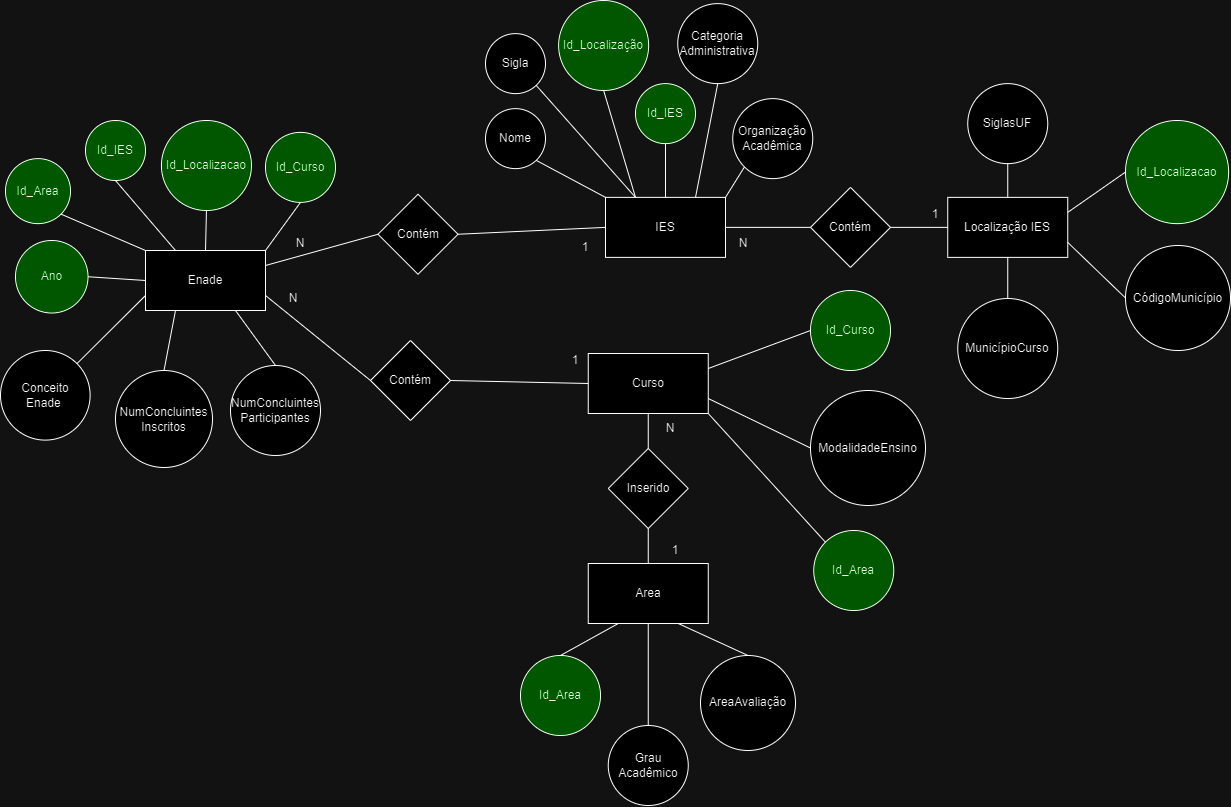

The diagram above was exported from draw.io. Its source (the exported page's mxGraphModel, read from the mxfile embedded in the PNG):
<mxGraphModel dx="2087" dy="-7364" grid="1" gridSize="10" guides="1" tooltips="1" connect="1" arrows="1" fold="1" page="1" pageScale="1" pageWidth="827" pageHeight="1169" math="0" shadow="0">
  <root>
    <mxCell id="0" />
    <mxCell id="1" parent="0" />
    <mxCell id="lqjOKPlTuorjF-FUcYLL-1" value="Enade" style="rounded=0;whiteSpace=wrap;html=1;" vertex="1" parent="1">
      <mxGeometry x="440" y="8720" width="120" height="60" as="geometry" />
    </mxCell>
    <mxCell id="lqjOKPlTuorjF-FUcYLL-2" value="Ano" style="ellipse;whiteSpace=wrap;html=1;aspect=fixed;fillColor=#66FF66;" vertex="1" parent="1">
      <mxGeometry x="310" y="8710" width="72.5" height="72.5" as="geometry" />
    </mxCell>
    <mxCell id="lqjOKPlTuorjF-FUcYLL-3" value="Grau Acadêmico" style="ellipse;whiteSpace=wrap;html=1;aspect=fixed;" vertex="1" parent="1">
      <mxGeometry x="902.75" y="9195" width="80" height="80" as="geometry" />
    </mxCell>
    <mxCell id="lqjOKPlTuorjF-FUcYLL-4" value="NumConcluintes Inscritos" style="ellipse;whiteSpace=wrap;html=1;aspect=fixed;" vertex="1" parent="1">
      <mxGeometry x="410" y="8840" width="97" height="97" as="geometry" />
    </mxCell>
    <mxCell id="lqjOKPlTuorjF-FUcYLL-5" value="NumConcluintes Participantes" style="ellipse;whiteSpace=wrap;html=1;aspect=fixed;" vertex="1" parent="1">
      <mxGeometry x="525" y="8835" width="90" height="90" as="geometry" />
    </mxCell>
    <mxCell id="lqjOKPlTuorjF-FUcYLL-6" value="Conceito Enade&amp;nbsp;" style="ellipse;whiteSpace=wrap;html=1;aspect=fixed;" vertex="1" parent="1">
      <mxGeometry x="295" y="8820" width="89.6" height="89.6" as="geometry" />
    </mxCell>
    <mxCell id="lqjOKPlTuorjF-FUcYLL-7" value="Id_Area" style="ellipse;whiteSpace=wrap;html=1;aspect=fixed;fillColor=#66FF66;" vertex="1" parent="1">
      <mxGeometry x="300" y="8628.13" width="65" height="65" as="geometry" />
    </mxCell>
    <mxCell id="lqjOKPlTuorjF-FUcYLL-8" value="Id_IES" style="ellipse;whiteSpace=wrap;html=1;aspect=fixed;fillColor=#66FF66;" vertex="1" parent="1">
      <mxGeometry x="380" y="8590" width="60" height="60" as="geometry" />
    </mxCell>
    <mxCell id="lqjOKPlTuorjF-FUcYLL-9" value="Id_Localizacao" style="ellipse;whiteSpace=wrap;html=1;aspect=fixed;fillColor=#66FF66;" vertex="1" parent="1">
      <mxGeometry x="455.94" y="8590" width="90" height="90" as="geometry" />
    </mxCell>
    <mxCell id="lqjOKPlTuorjF-FUcYLL-10" value="Id_Curso" style="ellipse;whiteSpace=wrap;html=1;aspect=fixed;fillColor=#66FF66;" vertex="1" parent="1">
      <mxGeometry x="560" y="8601.88" width="70" height="70" as="geometry" />
    </mxCell>
    <mxCell id="lqjOKPlTuorjF-FUcYLL-11" value="" style="endArrow=none;html=1;rounded=0;entryX=0.5;entryY=0;entryDx=0;entryDy=0;exitX=0.5;exitY=1;exitDx=0;exitDy=0;" edge="1" parent="1" source="lqjOKPlTuorjF-FUcYLL-9" target="lqjOKPlTuorjF-FUcYLL-1">
      <mxGeometry width="50" height="50" relative="1" as="geometry">
        <mxPoint x="210" y="8960" as="sourcePoint" />
        <mxPoint x="260" y="8910" as="targetPoint" />
      </mxGeometry>
    </mxCell>
    <mxCell id="lqjOKPlTuorjF-FUcYLL-12" value="" style="endArrow=none;html=1;rounded=0;entryX=0;entryY=0.75;entryDx=0;entryDy=0;exitX=1;exitY=0;exitDx=0;exitDy=0;" edge="1" parent="1" source="lqjOKPlTuorjF-FUcYLL-6" target="lqjOKPlTuorjF-FUcYLL-1">
      <mxGeometry width="50" height="50" relative="1" as="geometry">
        <mxPoint x="180" y="8765" as="sourcePoint" />
        <mxPoint x="260" y="8910" as="targetPoint" />
      </mxGeometry>
    </mxCell>
    <mxCell id="lqjOKPlTuorjF-FUcYLL-13" value="" style="endArrow=none;html=1;rounded=0;entryX=0;entryY=0.5;entryDx=0;entryDy=0;exitX=1;exitY=0.5;exitDx=0;exitDy=0;" edge="1" parent="1" source="lqjOKPlTuorjF-FUcYLL-2" target="lqjOKPlTuorjF-FUcYLL-1">
      <mxGeometry width="50" height="50" relative="1" as="geometry">
        <mxPoint x="210" y="8960" as="sourcePoint" />
        <mxPoint x="260" y="8910" as="targetPoint" />
      </mxGeometry>
    </mxCell>
    <mxCell id="lqjOKPlTuorjF-FUcYLL-14" value="" style="endArrow=none;html=1;rounded=0;entryX=0.5;entryY=1;entryDx=0;entryDy=0;exitX=0.5;exitY=0;exitDx=0;exitDy=0;" edge="1" parent="1" source="lqjOKPlTuorjF-FUcYLL-3" target="lqjOKPlTuorjF-FUcYLL-44">
      <mxGeometry width="50" height="50" relative="1" as="geometry">
        <mxPoint x="215" y="8865" as="sourcePoint" />
        <mxPoint x="265" y="8815" as="targetPoint" />
      </mxGeometry>
    </mxCell>
    <mxCell id="lqjOKPlTuorjF-FUcYLL-15" value="" style="endArrow=none;html=1;rounded=0;entryX=0;entryY=0;entryDx=0;entryDy=0;exitX=1;exitY=1;exitDx=0;exitDy=0;" edge="1" parent="1" source="lqjOKPlTuorjF-FUcYLL-7" target="lqjOKPlTuorjF-FUcYLL-1">
      <mxGeometry width="50" height="50" relative="1" as="geometry">
        <mxPoint x="210" y="8960" as="sourcePoint" />
        <mxPoint x="260" y="8910" as="targetPoint" />
      </mxGeometry>
    </mxCell>
    <mxCell id="lqjOKPlTuorjF-FUcYLL-16" value="" style="endArrow=none;html=1;rounded=0;entryX=0.25;entryY=0;entryDx=0;entryDy=0;exitX=0.5;exitY=1;exitDx=0;exitDy=0;" edge="1" parent="1" source="lqjOKPlTuorjF-FUcYLL-8" target="lqjOKPlTuorjF-FUcYLL-1">
      <mxGeometry width="50" height="50" relative="1" as="geometry">
        <mxPoint x="210" y="8960" as="sourcePoint" />
        <mxPoint x="260" y="8910" as="targetPoint" />
      </mxGeometry>
    </mxCell>
    <mxCell id="lqjOKPlTuorjF-FUcYLL-17" value="" style="endArrow=none;html=1;rounded=0;entryX=0.25;entryY=1;entryDx=0;entryDy=0;exitX=0.5;exitY=0;exitDx=0;exitDy=0;" edge="1" parent="1" source="lqjOKPlTuorjF-FUcYLL-4" target="lqjOKPlTuorjF-FUcYLL-1">
      <mxGeometry width="50" height="50" relative="1" as="geometry">
        <mxPoint x="210" y="8960" as="sourcePoint" />
        <mxPoint x="260" y="8910" as="targetPoint" />
      </mxGeometry>
    </mxCell>
    <mxCell id="lqjOKPlTuorjF-FUcYLL-18" value="" style="endArrow=none;html=1;rounded=0;entryX=0.75;entryY=1;entryDx=0;entryDy=0;exitX=0.5;exitY=0;exitDx=0;exitDy=0;" edge="1" parent="1" source="lqjOKPlTuorjF-FUcYLL-5" target="lqjOKPlTuorjF-FUcYLL-1">
      <mxGeometry width="50" height="50" relative="1" as="geometry">
        <mxPoint x="210" y="8960" as="sourcePoint" />
        <mxPoint x="260" y="8910" as="targetPoint" />
      </mxGeometry>
    </mxCell>
    <mxCell id="lqjOKPlTuorjF-FUcYLL-19" value="" style="endArrow=none;html=1;rounded=0;entryX=1;entryY=0;entryDx=0;entryDy=0;exitX=0.5;exitY=1;exitDx=0;exitDy=0;" edge="1" parent="1" source="lqjOKPlTuorjF-FUcYLL-10" target="lqjOKPlTuorjF-FUcYLL-1">
      <mxGeometry width="50" height="50" relative="1" as="geometry">
        <mxPoint x="210" y="8850" as="sourcePoint" />
        <mxPoint x="260" y="8800" as="targetPoint" />
      </mxGeometry>
    </mxCell>
    <mxCell id="lqjOKPlTuorjF-FUcYLL-20" value="Contém" style="rhombus;whiteSpace=wrap;html=1;" vertex="1" parent="1">
      <mxGeometry x="665" y="8810" width="80" height="80" as="geometry" />
    </mxCell>
    <mxCell id="lqjOKPlTuorjF-FUcYLL-21" value="Contém" style="rhombus;whiteSpace=wrap;html=1;" vertex="1" parent="1">
      <mxGeometry x="672.5" y="8663.75" width="80" height="80" as="geometry" />
    </mxCell>
    <mxCell id="lqjOKPlTuorjF-FUcYLL-22" value="" style="endArrow=none;html=1;rounded=0;entryX=0;entryY=0.5;entryDx=0;entryDy=0;exitX=1;exitY=0.25;exitDx=0;exitDy=0;" edge="1" parent="1" source="lqjOKPlTuorjF-FUcYLL-1" target="lqjOKPlTuorjF-FUcYLL-21">
      <mxGeometry width="50" height="50" relative="1" as="geometry">
        <mxPoint x="220" y="8950" as="sourcePoint" />
        <mxPoint x="270" y="8900" as="targetPoint" />
      </mxGeometry>
    </mxCell>
    <mxCell id="lqjOKPlTuorjF-FUcYLL-23" value="" style="endArrow=none;html=1;rounded=0;exitX=0;exitY=0.5;exitDx=0;exitDy=0;entryX=1;entryY=0.75;entryDx=0;entryDy=0;" edge="1" parent="1" source="lqjOKPlTuorjF-FUcYLL-20" target="lqjOKPlTuorjF-FUcYLL-1">
      <mxGeometry width="50" height="50" relative="1" as="geometry">
        <mxPoint x="220" y="8950" as="sourcePoint" />
        <mxPoint x="270" y="8900" as="targetPoint" />
      </mxGeometry>
    </mxCell>
    <mxCell id="lqjOKPlTuorjF-FUcYLL-24" value="IES" style="rounded=0;whiteSpace=wrap;html=1;" vertex="1" parent="1">
      <mxGeometry x="900" y="8666.88" width="120" height="60" as="geometry" />
    </mxCell>
    <mxCell id="lqjOKPlTuorjF-FUcYLL-25" value="Curso" style="rounded=0;whiteSpace=wrap;html=1;" vertex="1" parent="1">
      <mxGeometry x="882.75" y="8823" width="120" height="60" as="geometry" />
    </mxCell>
    <mxCell id="lqjOKPlTuorjF-FUcYLL-26" value="" style="endArrow=none;html=1;rounded=0;entryX=0;entryY=0.5;entryDx=0;entryDy=0;exitX=1;exitY=0.5;exitDx=0;exitDy=0;" edge="1" parent="1" source="lqjOKPlTuorjF-FUcYLL-21" target="lqjOKPlTuorjF-FUcYLL-24">
      <mxGeometry width="50" height="50" relative="1" as="geometry">
        <mxPoint x="270" y="8840" as="sourcePoint" />
        <mxPoint x="320" y="8790" as="targetPoint" />
      </mxGeometry>
    </mxCell>
    <mxCell id="lqjOKPlTuorjF-FUcYLL-27" value="" style="endArrow=none;html=1;rounded=0;entryX=0;entryY=0.5;entryDx=0;entryDy=0;exitX=1;exitY=0.5;exitDx=0;exitDy=0;" edge="1" parent="1" source="lqjOKPlTuorjF-FUcYLL-20" target="lqjOKPlTuorjF-FUcYLL-25">
      <mxGeometry width="50" height="50" relative="1" as="geometry">
        <mxPoint x="762.5" y="8768" as="sourcePoint" />
        <mxPoint x="667.5" y="8708" as="targetPoint" />
      </mxGeometry>
    </mxCell>
    <mxCell id="lqjOKPlTuorjF-FUcYLL-28" value="Id_IES" style="ellipse;whiteSpace=wrap;html=1;aspect=fixed;fillColor=#66FF66;" vertex="1" parent="1">
      <mxGeometry x="930" y="8553.13" width="60" height="60" as="geometry" />
    </mxCell>
    <mxCell id="lqjOKPlTuorjF-FUcYLL-29" value="Id_Localização" style="ellipse;whiteSpace=wrap;html=1;aspect=fixed;fillColor=#66FF66;" vertex="1" parent="1">
      <mxGeometry x="853.13" y="8470" width="90" height="90" as="geometry" />
    </mxCell>
    <mxCell id="lqjOKPlTuorjF-FUcYLL-30" value="Nome" style="ellipse;whiteSpace=wrap;html=1;aspect=fixed;" vertex="1" parent="1">
      <mxGeometry x="780" y="8578.13" width="60" height="60" as="geometry" />
    </mxCell>
    <mxCell id="lqjOKPlTuorjF-FUcYLL-31" value="Sigla" style="ellipse;whiteSpace=wrap;html=1;aspect=fixed;" vertex="1" parent="1">
      <mxGeometry x="780" y="8503.13" width="60" height="60" as="geometry" />
    </mxCell>
    <mxCell id="lqjOKPlTuorjF-FUcYLL-32" value="Organização Acadêmica" style="ellipse;whiteSpace=wrap;html=1;aspect=fixed;" vertex="1" parent="1">
      <mxGeometry x="1027.25" y="8568.13" width="80" height="80" as="geometry" />
    </mxCell>
    <mxCell id="lqjOKPlTuorjF-FUcYLL-33" value="Categoria Administrativa" style="ellipse;whiteSpace=wrap;html=1;aspect=fixed;" vertex="1" parent="1">
      <mxGeometry x="972.25" y="8473.13" width="80" height="80" as="geometry" />
    </mxCell>
    <mxCell id="lqjOKPlTuorjF-FUcYLL-34" value="" style="endArrow=none;html=1;rounded=0;entryX=0.5;entryY=0;entryDx=0;entryDy=0;exitX=0.5;exitY=1;exitDx=0;exitDy=0;" edge="1" parent="1" source="lqjOKPlTuorjF-FUcYLL-28" target="lqjOKPlTuorjF-FUcYLL-24">
      <mxGeometry width="50" height="50" relative="1" as="geometry">
        <mxPoint x="810" y="8843.13" as="sourcePoint" />
        <mxPoint x="860" y="8793.13" as="targetPoint" />
      </mxGeometry>
    </mxCell>
    <mxCell id="lqjOKPlTuorjF-FUcYLL-35" value="" style="endArrow=none;html=1;rounded=0;entryX=0;entryY=0;entryDx=0;entryDy=0;exitX=1;exitY=1;exitDx=0;exitDy=0;" edge="1" parent="1" source="lqjOKPlTuorjF-FUcYLL-30" target="lqjOKPlTuorjF-FUcYLL-24">
      <mxGeometry width="50" height="50" relative="1" as="geometry">
        <mxPoint x="810" y="8843.13" as="sourcePoint" />
        <mxPoint x="860" y="8793.13" as="targetPoint" />
      </mxGeometry>
    </mxCell>
    <mxCell id="lqjOKPlTuorjF-FUcYLL-36" value="" style="endArrow=none;html=1;rounded=0;entryX=1;entryY=1;entryDx=0;entryDy=0;exitX=0.25;exitY=0;exitDx=0;exitDy=0;" edge="1" parent="1" source="lqjOKPlTuorjF-FUcYLL-24" target="lqjOKPlTuorjF-FUcYLL-31">
      <mxGeometry width="50" height="50" relative="1" as="geometry">
        <mxPoint x="810" y="8843.13" as="sourcePoint" />
        <mxPoint x="860" y="8793.13" as="targetPoint" />
      </mxGeometry>
    </mxCell>
    <mxCell id="lqjOKPlTuorjF-FUcYLL-37" value="" style="endArrow=none;html=1;rounded=0;entryX=0.25;entryY=0;entryDx=0;entryDy=0;exitX=0.5;exitY=1;exitDx=0;exitDy=0;" edge="1" parent="1" source="lqjOKPlTuorjF-FUcYLL-29" target="lqjOKPlTuorjF-FUcYLL-24">
      <mxGeometry width="50" height="50" relative="1" as="geometry">
        <mxPoint x="810" y="8843.13" as="sourcePoint" />
        <mxPoint x="860" y="8793.13" as="targetPoint" />
      </mxGeometry>
    </mxCell>
    <mxCell id="lqjOKPlTuorjF-FUcYLL-38" value="" style="endArrow=none;html=1;rounded=0;entryX=1;entryY=0;entryDx=0;entryDy=0;exitX=0;exitY=1;exitDx=0;exitDy=0;" edge="1" parent="1" source="lqjOKPlTuorjF-FUcYLL-32" target="lqjOKPlTuorjF-FUcYLL-24">
      <mxGeometry width="50" height="50" relative="1" as="geometry">
        <mxPoint x="810" y="8843.13" as="sourcePoint" />
        <mxPoint x="860" y="8793.13" as="targetPoint" />
      </mxGeometry>
    </mxCell>
    <mxCell id="lqjOKPlTuorjF-FUcYLL-39" value="" style="endArrow=none;html=1;rounded=0;entryX=0.5;entryY=1;entryDx=0;entryDy=0;exitX=0.75;exitY=0;exitDx=0;exitDy=0;" edge="1" parent="1" source="lqjOKPlTuorjF-FUcYLL-24" target="lqjOKPlTuorjF-FUcYLL-33">
      <mxGeometry width="50" height="50" relative="1" as="geometry">
        <mxPoint x="810" y="8843.13" as="sourcePoint" />
        <mxPoint x="860" y="8793.13" as="targetPoint" />
      </mxGeometry>
    </mxCell>
    <mxCell id="lqjOKPlTuorjF-FUcYLL-40" value="Contém" style="rhombus;whiteSpace=wrap;html=1;" vertex="1" parent="1">
      <mxGeometry x="1105" y="8656.88" width="80" height="80" as="geometry" />
    </mxCell>
    <mxCell id="lqjOKPlTuorjF-FUcYLL-41" value="Inserido" style="rhombus;whiteSpace=wrap;html=1;" vertex="1" parent="1">
      <mxGeometry x="902.75" y="8918" width="80" height="80" as="geometry" />
    </mxCell>
    <mxCell id="lqjOKPlTuorjF-FUcYLL-42" value="" style="endArrow=none;html=1;rounded=0;entryX=0;entryY=0.5;entryDx=0;entryDy=0;exitX=1;exitY=0.5;exitDx=0;exitDy=0;" edge="1" parent="1" source="lqjOKPlTuorjF-FUcYLL-24" target="lqjOKPlTuorjF-FUcYLL-40">
      <mxGeometry width="50" height="50" relative="1" as="geometry">
        <mxPoint x="1030" y="8883.13" as="sourcePoint" />
        <mxPoint x="1080" y="8833.13" as="targetPoint" />
      </mxGeometry>
    </mxCell>
    <mxCell id="lqjOKPlTuorjF-FUcYLL-43" value="" style="endArrow=none;html=1;rounded=0;entryX=0.5;entryY=1;entryDx=0;entryDy=0;exitX=0.5;exitY=0;exitDx=0;exitDy=0;" edge="1" parent="1" source="lqjOKPlTuorjF-FUcYLL-41" target="lqjOKPlTuorjF-FUcYLL-25">
      <mxGeometry width="50" height="50" relative="1" as="geometry">
        <mxPoint x="1012.75" y="8925" as="sourcePoint" />
        <mxPoint x="1062.75" y="8875" as="targetPoint" />
      </mxGeometry>
    </mxCell>
    <mxCell id="lqjOKPlTuorjF-FUcYLL-44" value="Area" style="rounded=0;whiteSpace=wrap;html=1;" vertex="1" parent="1">
      <mxGeometry x="882.75" y="9033" width="120" height="60" as="geometry" />
    </mxCell>
    <mxCell id="lqjOKPlTuorjF-FUcYLL-45" value="" style="endArrow=none;html=1;rounded=0;entryX=0.5;entryY=1;entryDx=0;entryDy=0;exitX=0.5;exitY=0;exitDx=0;exitDy=0;" edge="1" parent="1" source="lqjOKPlTuorjF-FUcYLL-44" target="lqjOKPlTuorjF-FUcYLL-41">
      <mxGeometry width="50" height="50" relative="1" as="geometry">
        <mxPoint x="942.75" y="9155" as="sourcePoint" />
        <mxPoint x="992.75" y="9105" as="targetPoint" />
      </mxGeometry>
    </mxCell>
    <mxCell id="lqjOKPlTuorjF-FUcYLL-46" value="Localização IES" style="rounded=0;whiteSpace=wrap;html=1;" vertex="1" parent="1">
      <mxGeometry x="1242.25" y="8666.88" width="120" height="60" as="geometry" />
    </mxCell>
    <mxCell id="lqjOKPlTuorjF-FUcYLL-47" value="" style="endArrow=none;html=1;rounded=0;entryX=0;entryY=0.5;entryDx=0;entryDy=0;exitX=1;exitY=0.5;exitDx=0;exitDy=0;" edge="1" parent="1" source="lqjOKPlTuorjF-FUcYLL-40" target="lqjOKPlTuorjF-FUcYLL-46">
      <mxGeometry width="50" height="50" relative="1" as="geometry">
        <mxPoint x="960" y="8973.13" as="sourcePoint" />
        <mxPoint x="1010" y="8923.13" as="targetPoint" />
      </mxGeometry>
    </mxCell>
    <mxCell id="lqjOKPlTuorjF-FUcYLL-48" value="" style="endArrow=none;html=1;rounded=0;entryX=0.25;entryY=1;entryDx=0;entryDy=0;exitX=0.5;exitY=0;exitDx=0;exitDy=0;" edge="1" parent="1" source="lqjOKPlTuorjF-FUcYLL-49" target="lqjOKPlTuorjF-FUcYLL-44">
      <mxGeometry width="50" height="50" relative="1" as="geometry">
        <mxPoint x="872.75" y="9203" as="sourcePoint" />
        <mxPoint x="1132.75" y="8953" as="targetPoint" />
      </mxGeometry>
    </mxCell>
    <mxCell id="lqjOKPlTuorjF-FUcYLL-49" value="Id_Area" style="ellipse;whiteSpace=wrap;html=1;aspect=fixed;fillColor=#66FF66;" vertex="1" parent="1">
      <mxGeometry x="815" y="9125" width="80" height="80" as="geometry" />
    </mxCell>
    <mxCell id="lqjOKPlTuorjF-FUcYLL-50" value="AreaAvaliação" style="ellipse;whiteSpace=wrap;html=1;aspect=fixed;" vertex="1" parent="1">
      <mxGeometry x="995" y="9125" width="95" height="95" as="geometry" />
    </mxCell>
    <mxCell id="lqjOKPlTuorjF-FUcYLL-51" value="" style="endArrow=none;html=1;rounded=0;entryX=0.75;entryY=1;entryDx=0;entryDy=0;exitX=0.5;exitY=0;exitDx=0;exitDy=0;" edge="1" parent="1" source="lqjOKPlTuorjF-FUcYLL-50" target="lqjOKPlTuorjF-FUcYLL-44">
      <mxGeometry width="50" height="50" relative="1" as="geometry">
        <mxPoint x="1082.75" y="9003" as="sourcePoint" />
        <mxPoint x="1132.75" y="8953" as="targetPoint" />
      </mxGeometry>
    </mxCell>
    <mxCell id="lqjOKPlTuorjF-FUcYLL-52" value="MunicípioCurso" style="ellipse;whiteSpace=wrap;html=1;aspect=fixed;" vertex="1" parent="1">
      <mxGeometry x="1252.25" y="8768" width="100" height="100" as="geometry" />
    </mxCell>
    <mxCell id="lqjOKPlTuorjF-FUcYLL-53" value="SiglasUF" style="ellipse;whiteSpace=wrap;html=1;aspect=fixed;" vertex="1" parent="1">
      <mxGeometry x="1262.25" y="8553.13" width="80" height="80" as="geometry" />
    </mxCell>
    <mxCell id="lqjOKPlTuorjF-FUcYLL-54" value="CódigoMunicípio" style="ellipse;whiteSpace=wrap;html=1;aspect=fixed;fillColor=#FFFFFF;" vertex="1" parent="1">
      <mxGeometry x="1420" y="8715" width="105" height="105" as="geometry" />
    </mxCell>
    <mxCell id="lqjOKPlTuorjF-FUcYLL-55" value="" style="endArrow=none;html=1;rounded=0;entryX=0.5;entryY=0;entryDx=0;entryDy=0;exitX=0.5;exitY=1;exitDx=0;exitDy=0;" edge="1" parent="1" source="lqjOKPlTuorjF-FUcYLL-53" target="lqjOKPlTuorjF-FUcYLL-46">
      <mxGeometry width="50" height="50" relative="1" as="geometry">
        <mxPoint x="1100" y="8970" as="sourcePoint" />
        <mxPoint x="1150" y="8920" as="targetPoint" />
      </mxGeometry>
    </mxCell>
    <mxCell id="lqjOKPlTuorjF-FUcYLL-56" value="" style="endArrow=none;html=1;rounded=0;entryX=0.5;entryY=1;entryDx=0;entryDy=0;exitX=0.5;exitY=0;exitDx=0;exitDy=0;" edge="1" parent="1" source="lqjOKPlTuorjF-FUcYLL-52" target="lqjOKPlTuorjF-FUcYLL-46">
      <mxGeometry width="50" height="50" relative="1" as="geometry">
        <mxPoint x="1100" y="8970" as="sourcePoint" />
        <mxPoint x="1150" y="8920" as="targetPoint" />
      </mxGeometry>
    </mxCell>
    <mxCell id="lqjOKPlTuorjF-FUcYLL-57" value="" style="endArrow=none;html=1;rounded=0;entryX=0;entryY=0.5;entryDx=0;entryDy=0;exitX=1;exitY=0.75;exitDx=0;exitDy=0;" edge="1" parent="1" source="lqjOKPlTuorjF-FUcYLL-46" target="lqjOKPlTuorjF-FUcYLL-54">
      <mxGeometry width="50" height="50" relative="1" as="geometry">
        <mxPoint x="1100" y="8970" as="sourcePoint" />
        <mxPoint x="1150" y="8920" as="targetPoint" />
      </mxGeometry>
    </mxCell>
    <mxCell id="lqjOKPlTuorjF-FUcYLL-58" value="" style="endArrow=none;html=1;rounded=0;exitX=1;exitY=0.25;exitDx=0;exitDy=0;entryX=0;entryY=0.5;entryDx=0;entryDy=0;" edge="1" parent="1" source="lqjOKPlTuorjF-FUcYLL-25" target="lqjOKPlTuorjF-FUcYLL-60">
      <mxGeometry width="50" height="50" relative="1" as="geometry">
        <mxPoint x="1105" y="8875" as="sourcePoint" />
        <mxPoint x="1155" y="8825" as="targetPoint" />
      </mxGeometry>
    </mxCell>
    <mxCell id="lqjOKPlTuorjF-FUcYLL-59" value="" style="endArrow=none;html=1;rounded=0;exitX=1;exitY=0.75;exitDx=0;exitDy=0;entryX=0;entryY=0.5;entryDx=0;entryDy=0;" edge="1" parent="1" source="lqjOKPlTuorjF-FUcYLL-25" target="lqjOKPlTuorjF-FUcYLL-61">
      <mxGeometry width="50" height="50" relative="1" as="geometry">
        <mxPoint x="1013" y="8848" as="sourcePoint" />
        <mxPoint x="1145" y="8868" as="targetPoint" />
      </mxGeometry>
    </mxCell>
    <mxCell id="lqjOKPlTuorjF-FUcYLL-60" value="Id_Curso" style="ellipse;whiteSpace=wrap;html=1;aspect=fixed;fillColor=#66FF66;" vertex="1" parent="1">
      <mxGeometry x="1105" y="8760" width="80" height="80" as="geometry" />
    </mxCell>
    <mxCell id="lqjOKPlTuorjF-FUcYLL-61" value="ModalidadeEnsino" style="ellipse;whiteSpace=wrap;html=1;aspect=fixed;" vertex="1" parent="1">
      <mxGeometry x="1105" y="8860" width="115" height="115" as="geometry" />
    </mxCell>
    <mxCell id="lqjOKPlTuorjF-FUcYLL-62" value="Id_Localizacao" style="ellipse;whiteSpace=wrap;html=1;aspect=fixed;fillColor=#66FF66;" vertex="1" parent="1">
      <mxGeometry x="1420" y="8590" width="103.13" height="103.13" as="geometry" />
    </mxCell>
    <mxCell id="lqjOKPlTuorjF-FUcYLL-63" value="" style="endArrow=none;html=1;rounded=0;entryX=0;entryY=0.5;entryDx=0;entryDy=0;exitX=1;exitY=0.25;exitDx=0;exitDy=0;" edge="1" parent="1" source="lqjOKPlTuorjF-FUcYLL-46" target="lqjOKPlTuorjF-FUcYLL-62">
      <mxGeometry width="50" height="50" relative="1" as="geometry">
        <mxPoint x="760" y="8880" as="sourcePoint" />
        <mxPoint x="810" y="8830" as="targetPoint" />
      </mxGeometry>
    </mxCell>
    <mxCell id="lqjOKPlTuorjF-FUcYLL-64" value="Id_Area" style="ellipse;whiteSpace=wrap;html=1;aspect=fixed;fillColor=#66FF66;" vertex="1" parent="1">
      <mxGeometry x="1108.25" y="9000" width="80" height="80" as="geometry" />
    </mxCell>
    <mxCell id="lqjOKPlTuorjF-FUcYLL-65" value="" style="endArrow=none;html=1;rounded=0;entryX=1;entryY=1;entryDx=0;entryDy=0;exitX=0;exitY=0;exitDx=0;exitDy=0;" edge="1" parent="1" source="lqjOKPlTuorjF-FUcYLL-64" target="lqjOKPlTuorjF-FUcYLL-25">
      <mxGeometry width="50" height="50" relative="1" as="geometry">
        <mxPoint x="950" y="8910" as="sourcePoint" />
        <mxPoint x="1000" y="8860" as="targetPoint" />
      </mxGeometry>
    </mxCell>
    <mxCell id="lqjOKPlTuorjF-FUcYLL-66" value="N" style="text;html=1;align=center;verticalAlign=middle;whiteSpace=wrap;rounded=0;" vertex="1" parent="1">
      <mxGeometry x="560" y="8693.13" width="70" height="40" as="geometry" />
    </mxCell>
    <mxCell id="lqjOKPlTuorjF-FUcYLL-67" value="N" style="text;html=1;align=center;verticalAlign=middle;whiteSpace=wrap;rounded=0;" vertex="1" parent="1">
      <mxGeometry x="552.5" y="8748" width="70" height="40" as="geometry" />
    </mxCell>
    <mxCell id="lqjOKPlTuorjF-FUcYLL-68" value="N" style="text;html=1;align=center;verticalAlign=middle;whiteSpace=wrap;rounded=0;" vertex="1" parent="1">
      <mxGeometry x="930" y="8878" width="70" height="40" as="geometry" />
    </mxCell>
    <mxCell id="lqjOKPlTuorjF-FUcYLL-69" value="N" style="text;html=1;align=center;verticalAlign=middle;whiteSpace=wrap;rounded=0;" vertex="1" parent="1">
      <mxGeometry x="1002.75" y="8693.13" width="70" height="40" as="geometry" />
    </mxCell>
    <mxCell id="lqjOKPlTuorjF-FUcYLL-70" value="1" style="text;html=1;align=center;verticalAlign=middle;whiteSpace=wrap;rounded=0;" vertex="1" parent="1">
      <mxGeometry x="845" y="8696.88" width="70" height="40" as="geometry" />
    </mxCell>
    <mxCell id="lqjOKPlTuorjF-FUcYLL-71" value="1" style="text;html=1;align=center;verticalAlign=middle;whiteSpace=wrap;rounded=0;" vertex="1" parent="1">
      <mxGeometry x="835" y="8810" width="70" height="40" as="geometry" />
    </mxCell>
    <mxCell id="lqjOKPlTuorjF-FUcYLL-72" value="1" style="text;html=1;align=center;verticalAlign=middle;whiteSpace=wrap;rounded=0;" vertex="1" parent="1">
      <mxGeometry x="935" y="9000" width="70" height="40" as="geometry" />
    </mxCell>
    <mxCell id="lqjOKPlTuorjF-FUcYLL-73" value="1" style="text;html=1;align=center;verticalAlign=middle;whiteSpace=wrap;rounded=0;" vertex="1" parent="1">
      <mxGeometry x="1195" y="8663.75" width="70" height="40" as="geometry" />
    </mxCell>
  </root>
</mxGraphModel>